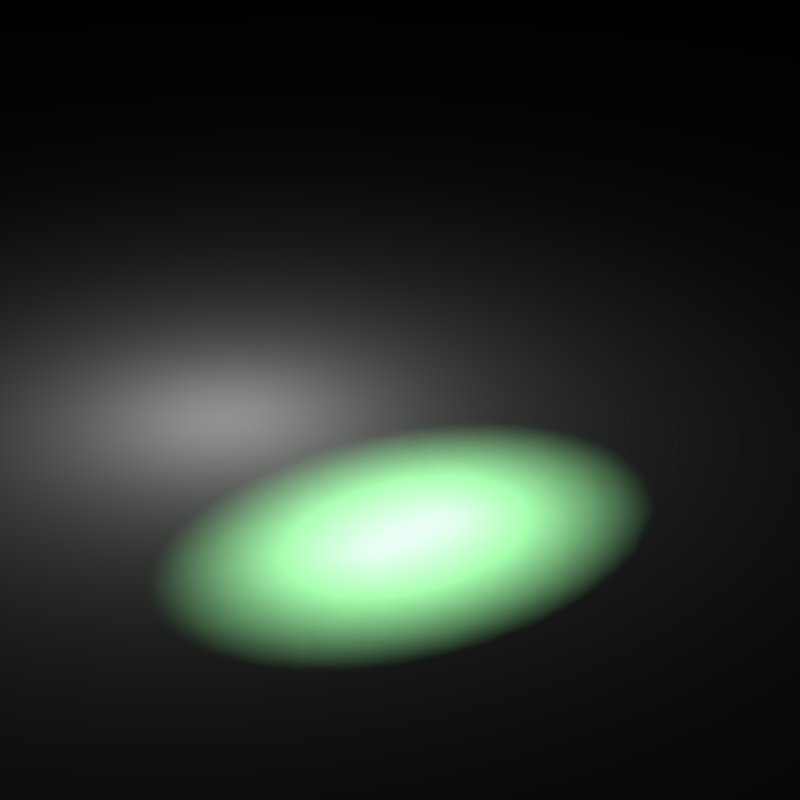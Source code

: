 # Source: spot_light_adaptive_split.blend  (saved by Blender 5.0.56; exported with 4.5.12 LTS)
import bpy
from mathutils import Matrix  # noqa: F401  (used for matrix-valued properties, if any)

bpy.ops.wm.read_factory_settings(use_empty=True)
scene = bpy.context.scene
scene.name = 'Scene'

# ---- collections
col_collection_1 = bpy.data.collections.new('Collection 1'); scene.collection.children.link(col_collection_1)

# ---- materials (node trees are filled in below, after node groups)
mat_material_001 = bpy.data.materials.new('Material.001')
mat_material_001.alpha_threshold = 0.0
mat_material_001.diffuse_color = (0.1459, 0.1532, 0.1477, 1.0)
mat_material_001.roughness = 0.5

# ---- material node trees
mat_material_001.use_nodes = True; mat_material_001.node_tree.nodes.clear()
_N = mat_material_001.node_tree.nodes; _L = mat_material_001.node_tree.links
n0 = _N.new('ShaderNodeOutputMaterial'); n0.name = 'Material Output'; n0.location = (300, 300)
n1 = _N.new('ShaderNodeBsdfDiffuse'); n1.name = 'Diffuse BSDF'; n1.location = (10, 300)
n1.inputs[0].default_value = (0.1459, 0.1532, 0.1477, 1.0)
_L.new(n1.outputs[0], n0.inputs[0])
n0.is_active_output = True

# ---- world
world_world = bpy.data.worlds.new('World'); scene.world = world_world
world_world.use_nodes = True; world_world.node_tree.nodes.clear()
_N = world_world.node_tree.nodes; _L = world_world.node_tree.links
n0 = _N.new('ShaderNodeOutputWorld'); n0.name = 'World Output'; n0.location = (300, 300)
n1 = _N.new('ShaderNodeBackground'); n1.name = 'Background'; n1.location = (10, 300)
n1.inputs[1].default_value = 0.0
n2 = _N.new('ShaderNodeTexEnvironment'); n2.name = 'Environment Texture'; n2.location = (-180, 300)
n2.width = 140
_L.new(n1.outputs[0], n0.inputs[0])
_L.new(n2.outputs[0], n1.inputs[0])
n0.is_active_output = True
world_world.color = (0.05088, 0.05088, 0.05088)
world_world.use_sun_shadow = False
world_world.sun_shadow_jitter_overblur = 0.0
world_world.cycles.sampling_method = 'MANUAL'

# ---- cameras
cam_camera = bpy.data.cameras.new('Camera')
cam_camera.clip_end = 100.0
cam_camera.lens = 94.02
cam_camera.sensor_width = 32.0
cam_camera.sensor_height = 18.0
cam_camera.ortho_scale = 7.314
cam_camera.dof.focus_distance = 0.0

# ---- lights
light_point_007 = bpy.data.lights.new('Point.007', 'SPOT')
light_point_007.color = (0.3877, 1.0, 0.4306)
light_point_007.transmission_factor = 0.0
light_point_007.energy = 2000.0
light_point_007.shadow_soft_size = 0.5
light_point_007.shadow_maximum_resolution = 0.006
light_point_007.use_absolute_resolution = True
light_point = bpy.data.lights.new('Point', 'POINT')
light_point.transmission_factor = 0.0
light_point.energy = 50.0
light_point.shadow_soft_size = 0.1
light_point.shadow_maximum_resolution = 0.006
light_point.use_absolute_resolution = True

# ---- meshes
me_plane = bpy.data.meshes.new('Plane')
me_plane.from_pydata([(-1.0, -1.0, 0.0), (1.0, -1.0, 0.0), (-1.0, 1.0, 0.0), (1.0, 1.0, 0.0)], [], [(0, 1, 3, 2)])
me_plane.materials.append(mat_material_001)
me_plane.use_remesh_preserve_volume = False
me_plane.use_remesh_preserve_attributes = False
me_plane.use_mirror_vertex_groups = False
me_plane.update()

# ---- objects
ob_point_001 = bpy.data.objects.new('Point.001', light_point_007)
ob_point = bpy.data.objects.new('Point', light_point)
ob_plane = bpy.data.objects.new('Plane', me_plane)
ob_camera = bpy.data.objects.new('Camera', cam_camera)

# ---- transforms, parenting, visibility, modifiers, constraints
ob_point_001.location = (0.0, 0.0, 1.808)
ob_point_001.scale = (0.8, 1.36, 1.18)
ob_point.location = (-1.556, 0.1458, 0.8192)
ob_plane.location = (0.0, 0.0, 0.0)
ob_plane.scale = (12.46, 12.46, 12.46)
ob_plane.lineart.crease_threshold = 0.0
ob_camera.location = (7.136, -6.697, 5.592)
ob_camera.rotation_euler = (1.109, 0.01082, 0.8149)
ob_camera.lock_rotations_4d = False
ob_camera.empty_display_type = 'ARROWS'
ob_camera.color = (0.0, 0.0, 0.0, 0.0)
ob_camera.display_type = 'WIRE'
ob_camera.lineart.crease_threshold = 0.0

# ---- collection membership
scene.collection.objects.link(ob_point_001)
scene.collection.objects.link(ob_point)
col_collection_1.objects.link(ob_plane)
col_collection_1.objects.link(ob_camera)

# ---- scene / render settings (as saved in the file)
scene.camera = ob_camera
scene.frame_start = 1; scene.frame_end = 25; scene.frame_set(1)
scene.render.engine = 'CYCLES'
scene.render.image_settings.color_mode = 'RGB'
scene.render.image_settings.compression = 90
scene.render.resolution_x = 256
scene.render.resolution_y = 256
scene.render.resolution_percentage = 50
scene.render.dither_intensity = 0.0
scene.render.use_border = True
scene.render.use_crop_to_border = True
scene.render.bake_margin = 2
scene.render.bake_bias = 0.0
scene.cycles.feature_set = 'EXPERIMENTAL'
scene.cycles.use_denoising = False
scene.cycles.samples = 64
scene.cycles.sampling_pattern = 'TABULATED_SOBOL'
scene.cycles.use_adaptive_sampling = False
scene.view_settings.view_transform = 'Standard'
bpy.context.view_layer.update()
